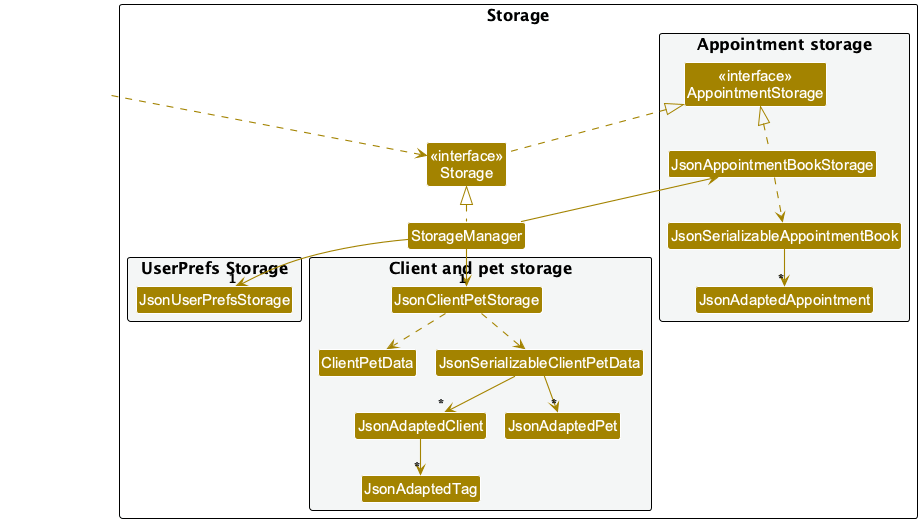

The diagram above was rendered by PlantUML. Its source (embedded in the PNG):
@startuml
!pragma layout smetana
!include style.puml
skinparam arrowThickness 1.1
skinparam arrowColor STORAGE_COLOR
skinparam classBackgroundColor STORAGE_COLOR

package Storage as StoragePackage {

Class "<<interface>>\nStorage" as Storage
Class StorageManager

package "UserPrefs Storage" #F4F6F6{
Class JsonUserPrefsStorage
}

package "Client and pet storage" #F4F6F6{
Class ClientPetData
Class JsonClientPetStorage
Class JsonSerializableClientPetData
Class JsonAdaptedClient
Class JsonAdaptedPet
Class JsonAdaptedTag
}

package "Appointment storage" #F4F6F6{
Class "<<interface>>\nAppointmentStorage" as AppointmentStorage
Class JsonAppointmentBookStorage
Class JsonSerializableAppointmentBook
Class JsonAdaptedAppointment
}

}

Class HiddenOutside #FFFFFF
HiddenOutside ..> Storage

StorageManager .up.|> Storage
Storage .up.|> AppointmentStorage
JsonAppointmentBookStorage .up.|> AppointmentStorage
StorageManager -down-> "1" JsonUserPrefsStorage
StorageManager -down-> "1" JsonClientPetStorage

JsonClientPetStorage ..> JsonSerializableClientPetData
JsonClientPetStorage ..> ClientPetData
StorageManager --> JsonAppointmentBookStorage
JsonAppointmentBookStorage ..> JsonSerializableAppointmentBook
JsonSerializableAppointmentBook --> "*" JsonAdaptedAppointment
JsonSerializableClientPetData --> "*" JsonAdaptedClient
JsonSerializableClientPetData --> "*" JsonAdaptedPet
JsonAdaptedClient --> "*" JsonAdaptedTag

@enduml